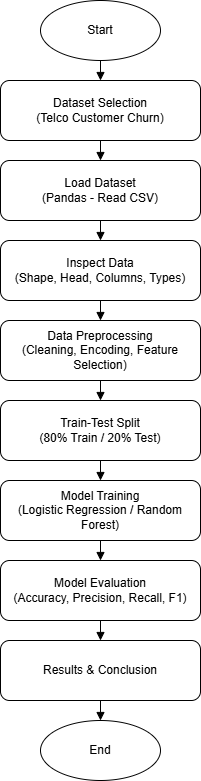

The diagram above was exported from draw.io. Its source (the exported page's mxGraphModel, read from the mxfile embedded in the PNG):
<mxGraphModel dx="778" dy="420" grid="1" gridSize="10" guides="1" tooltips="1" connect="1" arrows="1" fold="1" page="1" pageScale="1" pageWidth="827" pageHeight="1169" math="0" shadow="0">
  <root>
    <mxCell id="0" />
    <mxCell id="1" parent="0" />
    <mxCell id="unoyClI2Klhl7TlB3vuJ-22" parent="1" style="ellipse;whiteSpace=wrap;html=1;" value="Start" vertex="1">
      <mxGeometry height="60" width="120" x="354" y="370" as="geometry" />
    </mxCell>
    <mxCell id="unoyClI2Klhl7TlB3vuJ-23" parent="1" style="rounded=1;whiteSpace=wrap;html=1;" value="Dataset Selection&#10;(Telco Customer Churn)" vertex="1">
      <mxGeometry height="60" width="200" x="314" y="450" as="geometry" />
    </mxCell>
    <mxCell id="unoyClI2Klhl7TlB3vuJ-24" parent="1" style="rounded=1;whiteSpace=wrap;html=1;" value="Load Dataset&#10;(Pandas - Read CSV)" vertex="1">
      <mxGeometry height="60" width="200" x="314" y="530" as="geometry" />
    </mxCell>
    <mxCell id="unoyClI2Klhl7TlB3vuJ-25" parent="1" style="rounded=1;whiteSpace=wrap;html=1;" value="Inspect Data&#10;(Shape, Head, Columns, Types)" vertex="1">
      <mxGeometry height="60" width="200" x="314" y="610" as="geometry" />
    </mxCell>
    <mxCell id="unoyClI2Klhl7TlB3vuJ-26" parent="1" style="rounded=1;whiteSpace=wrap;html=1;" value="Data Preprocessing&#10;(Cleaning, Encoding, Feature Selection)" vertex="1">
      <mxGeometry height="60" width="200" x="314" y="690" as="geometry" />
    </mxCell>
    <mxCell id="unoyClI2Klhl7TlB3vuJ-27" parent="1" style="rounded=1;whiteSpace=wrap;html=1;" value="Train-Test Split&#10;(80% Train / 20% Test)" vertex="1">
      <mxGeometry height="60" width="200" x="314" y="770" as="geometry" />
    </mxCell>
    <mxCell id="unoyClI2Klhl7TlB3vuJ-28" parent="1" style="rounded=1;whiteSpace=wrap;html=1;" value="Model Training&#10;(Logistic Regression / Random Forest)" vertex="1">
      <mxGeometry height="60" width="200" x="314" y="850" as="geometry" />
    </mxCell>
    <mxCell id="unoyClI2Klhl7TlB3vuJ-29" parent="1" style="rounded=1;whiteSpace=wrap;html=1;" value="Model Evaluation&#10;(Accuracy, Precision, Recall, F1)" vertex="1">
      <mxGeometry height="60" width="200" x="314" y="930" as="geometry" />
    </mxCell>
    <mxCell id="unoyClI2Klhl7TlB3vuJ-30" parent="1" style="rounded=1;whiteSpace=wrap;html=1;" value="Results &amp; Conclusion" vertex="1">
      <mxGeometry height="60" width="200" x="314" y="1010" as="geometry" />
    </mxCell>
    <mxCell id="unoyClI2Klhl7TlB3vuJ-31" parent="1" style="ellipse;whiteSpace=wrap;html=1;" value="End" vertex="1">
      <mxGeometry height="60" width="120" x="354" y="1090" as="geometry" />
    </mxCell>
    <mxCell id="unoyClI2Klhl7TlB3vuJ-32" edge="1" parent="1" source="unoyClI2Klhl7TlB3vuJ-22" style="endArrow=block;" target="unoyClI2Klhl7TlB3vuJ-23">
      <mxGeometry relative="1" as="geometry" />
    </mxCell>
    <mxCell id="unoyClI2Klhl7TlB3vuJ-33" edge="1" parent="1" source="unoyClI2Klhl7TlB3vuJ-23" style="endArrow=block;" target="unoyClI2Klhl7TlB3vuJ-24">
      <mxGeometry relative="1" as="geometry" />
    </mxCell>
    <mxCell id="unoyClI2Klhl7TlB3vuJ-34" edge="1" parent="1" source="unoyClI2Klhl7TlB3vuJ-24" style="endArrow=block;" target="unoyClI2Klhl7TlB3vuJ-25">
      <mxGeometry relative="1" as="geometry" />
    </mxCell>
    <mxCell id="unoyClI2Klhl7TlB3vuJ-35" edge="1" parent="1" source="unoyClI2Klhl7TlB3vuJ-25" style="endArrow=block;" target="unoyClI2Klhl7TlB3vuJ-26">
      <mxGeometry relative="1" as="geometry" />
    </mxCell>
    <mxCell id="unoyClI2Klhl7TlB3vuJ-36" edge="1" parent="1" source="unoyClI2Klhl7TlB3vuJ-26" style="endArrow=block;" target="unoyClI2Klhl7TlB3vuJ-27">
      <mxGeometry relative="1" as="geometry" />
    </mxCell>
    <mxCell id="unoyClI2Klhl7TlB3vuJ-37" edge="1" parent="1" source="unoyClI2Klhl7TlB3vuJ-27" style="endArrow=block;" target="unoyClI2Klhl7TlB3vuJ-28">
      <mxGeometry relative="1" as="geometry" />
    </mxCell>
    <mxCell id="unoyClI2Klhl7TlB3vuJ-38" edge="1" parent="1" source="unoyClI2Klhl7TlB3vuJ-28" style="endArrow=block;" target="unoyClI2Klhl7TlB3vuJ-29">
      <mxGeometry relative="1" as="geometry" />
    </mxCell>
    <mxCell id="unoyClI2Klhl7TlB3vuJ-39" edge="1" parent="1" source="unoyClI2Klhl7TlB3vuJ-29" style="endArrow=block;" target="unoyClI2Klhl7TlB3vuJ-30">
      <mxGeometry relative="1" as="geometry" />
    </mxCell>
    <mxCell id="unoyClI2Klhl7TlB3vuJ-40" edge="1" parent="1" source="unoyClI2Klhl7TlB3vuJ-30" style="endArrow=block;" target="unoyClI2Klhl7TlB3vuJ-31">
      <mxGeometry relative="1" as="geometry" />
    </mxCell>
  </root>
</mxGraphModel>